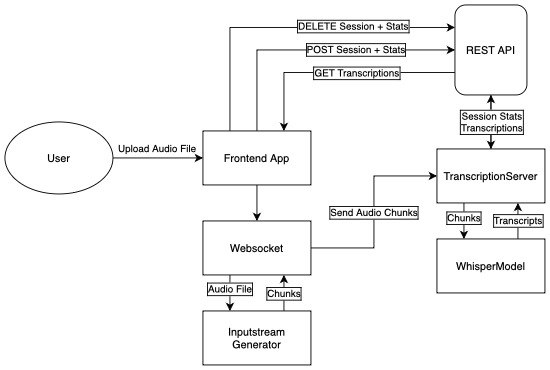

The diagram above was exported from draw.io. Its source (the exported page's mxGraphModel, read from the mxfile embedded in the PNG):
<mxGraphModel dx="1722" dy="973" grid="1" gridSize="10" guides="1" tooltips="1" connect="1" arrows="1" fold="1" page="1" pageScale="1" pageWidth="827" pageHeight="1169" math="0" shadow="0">
  <root>
    <mxCell id="0" />
    <mxCell id="1" parent="0" />
    <mxCell id="KJkLeRrG1jUXw2GplW3I-72" style="edgeStyle=orthogonalEdgeStyle;rounded=0;orthogonalLoop=1;jettySize=auto;html=1;exitX=0.5;exitY=0;exitDx=0;exitDy=0;entryX=0.5;entryY=1;entryDx=0;entryDy=0;" edge="1" parent="1" source="KJkLeRrG1jUXw2GplW3I-9" target="KJkLeRrG1jUXw2GplW3I-30">
      <mxGeometry relative="1" as="geometry" />
    </mxCell>
    <mxCell id="KJkLeRrG1jUXw2GplW3I-12" style="edgeStyle=orthogonalEdgeStyle;rounded=0;orthogonalLoop=1;jettySize=auto;html=1;exitX=1;exitY=0.5;exitDx=0;exitDy=0;entryX=0;entryY=0.5;entryDx=0;entryDy=0;" edge="1" parent="1" source="KJkLeRrG1jUXw2GplW3I-39" target="KJkLeRrG1jUXw2GplW3I-9">
      <mxGeometry relative="1" as="geometry" />
    </mxCell>
    <mxCell id="KJkLeRrG1jUXw2GplW3I-13" value="Send Audio Chunks" style="edgeLabel;html=1;align=center;verticalAlign=middle;resizable=0;points=[];labelBackgroundColor=default;labelBorderColor=default;" vertex="1" connectable="0" parent="KJkLeRrG1jUXw2GplW3I-12">
      <mxGeometry x="-0.0948" relative="1" as="geometry">
        <mxPoint y="-10" as="offset" />
      </mxGeometry>
    </mxCell>
    <mxCell id="KJkLeRrG1jUXw2GplW3I-33" style="edgeStyle=orthogonalEdgeStyle;rounded=0;orthogonalLoop=1;jettySize=auto;html=1;exitX=0.5;exitY=0;exitDx=0;exitDy=0;entryX=0;entryY=0.5;entryDx=0;entryDy=0;" edge="1" parent="1" source="KJkLeRrG1jUXw2GplW3I-2" target="KJkLeRrG1jUXw2GplW3I-30">
      <mxGeometry relative="1" as="geometry" />
    </mxCell>
    <mxCell id="KJkLeRrG1jUXw2GplW3I-35" value="POST Session + Stats" style="edgeLabel;html=1;align=center;verticalAlign=middle;resizable=0;points=[];labelBorderColor=default;" vertex="1" connectable="0" parent="KJkLeRrG1jUXw2GplW3I-33">
      <mxGeometry x="0.353" y="-1" relative="1" as="geometry">
        <mxPoint x="-10" y="-1" as="offset" />
      </mxGeometry>
    </mxCell>
    <mxCell id="KJkLeRrG1jUXw2GplW3I-37" style="edgeStyle=orthogonalEdgeStyle;rounded=0;orthogonalLoop=1;jettySize=auto;html=1;exitX=0.25;exitY=0;exitDx=0;exitDy=0;entryX=0;entryY=0.25;entryDx=0;entryDy=0;" edge="1" parent="1" source="KJkLeRrG1jUXw2GplW3I-2" target="KJkLeRrG1jUXw2GplW3I-30">
      <mxGeometry relative="1" as="geometry" />
    </mxCell>
    <mxCell id="KJkLeRrG1jUXw2GplW3I-38" value="DELETE Session + Stats" style="edgeLabel;html=1;align=center;verticalAlign=middle;resizable=0;points=[];labelBorderColor=default;" vertex="1" connectable="0" parent="KJkLeRrG1jUXw2GplW3I-37">
      <mxGeometry x="0.3806" y="1" relative="1" as="geometry">
        <mxPoint as="offset" />
      </mxGeometry>
    </mxCell>
    <mxCell id="KJkLeRrG1jUXw2GplW3I-40" style="edgeStyle=orthogonalEdgeStyle;rounded=0;orthogonalLoop=1;jettySize=auto;html=1;exitX=0.5;exitY=1;exitDx=0;exitDy=0;entryX=0.5;entryY=0;entryDx=0;entryDy=0;" edge="1" parent="1" source="KJkLeRrG1jUXw2GplW3I-2" target="KJkLeRrG1jUXw2GplW3I-39">
      <mxGeometry relative="1" as="geometry" />
    </mxCell>
    <mxCell id="KJkLeRrG1jUXw2GplW3I-2" value="Frontend App" style="whiteSpace=wrap;html=1;" vertex="1" parent="1">
      <mxGeometry x="310" y="525" width="120" height="60" as="geometry" />
    </mxCell>
    <mxCell id="KJkLeRrG1jUXw2GplW3I-57" style="edgeStyle=orthogonalEdgeStyle;rounded=0;orthogonalLoop=1;jettySize=auto;html=1;exitX=0.25;exitY=1;exitDx=0;exitDy=0;entryX=0.25;entryY=0;entryDx=0;entryDy=0;" edge="1" parent="1" source="KJkLeRrG1jUXw2GplW3I-9" target="KJkLeRrG1jUXw2GplW3I-10">
      <mxGeometry relative="1" as="geometry" />
    </mxCell>
    <mxCell id="KJkLeRrG1jUXw2GplW3I-59" value="Chunks" style="edgeLabel;html=1;align=center;verticalAlign=middle;resizable=0;points=[];labelBorderColor=default;" vertex="1" connectable="0" parent="KJkLeRrG1jUXw2GplW3I-57">
      <mxGeometry x="-0.1817" relative="1" as="geometry">
        <mxPoint as="offset" />
      </mxGeometry>
    </mxCell>
    <mxCell id="KJkLeRrG1jUXw2GplW3I-73" style="edgeStyle=orthogonalEdgeStyle;rounded=0;orthogonalLoop=1;jettySize=auto;html=1;exitX=0.5;exitY=1;exitDx=0;exitDy=0;entryX=0.5;entryY=0;entryDx=0;entryDy=0;" edge="1" parent="1" source="KJkLeRrG1jUXw2GplW3I-30" target="KJkLeRrG1jUXw2GplW3I-9">
      <mxGeometry relative="1" as="geometry" />
    </mxCell>
    <mxCell id="KJkLeRrG1jUXw2GplW3I-74" value="Session Stats&lt;div&gt;Transcriptions&lt;/div&gt;" style="edgeLabel;html=1;align=center;verticalAlign=middle;resizable=0;points=[];labelBorderColor=default;" vertex="1" connectable="0" parent="KJkLeRrG1jUXw2GplW3I-73">
      <mxGeometry x="0.0111" y="1" relative="1" as="geometry">
        <mxPoint as="offset" />
      </mxGeometry>
    </mxCell>
    <mxCell id="KJkLeRrG1jUXw2GplW3I-9" value="TranscriptionServer" style="whiteSpace=wrap;html=1;" vertex="1" parent="1">
      <mxGeometry x="570" y="545" width="120" height="60" as="geometry" />
    </mxCell>
    <mxCell id="KJkLeRrG1jUXw2GplW3I-58" style="edgeStyle=orthogonalEdgeStyle;rounded=0;orthogonalLoop=1;jettySize=auto;html=1;exitX=0.75;exitY=0;exitDx=0;exitDy=0;entryX=0.75;entryY=1;entryDx=0;entryDy=0;" edge="1" parent="1" source="KJkLeRrG1jUXw2GplW3I-10" target="KJkLeRrG1jUXw2GplW3I-9">
      <mxGeometry relative="1" as="geometry" />
    </mxCell>
    <mxCell id="KJkLeRrG1jUXw2GplW3I-60" value="Transcripts" style="edgeLabel;html=1;align=center;verticalAlign=middle;resizable=0;points=[];labelBorderColor=default;" vertex="1" connectable="0" parent="KJkLeRrG1jUXw2GplW3I-58">
      <mxGeometry x="0.011" relative="1" as="geometry">
        <mxPoint as="offset" />
      </mxGeometry>
    </mxCell>
    <mxCell id="KJkLeRrG1jUXw2GplW3I-10" value="WhisperModel" style="whiteSpace=wrap;html=1;" vertex="1" parent="1">
      <mxGeometry x="570" y="645" width="120" height="60" as="geometry" />
    </mxCell>
    <mxCell id="KJkLeRrG1jUXw2GplW3I-61" style="edgeStyle=orthogonalEdgeStyle;rounded=0;orthogonalLoop=1;jettySize=auto;html=1;exitX=1;exitY=0.5;exitDx=0;exitDy=0;entryX=0;entryY=0.5;entryDx=0;entryDy=0;" edge="1" parent="1" source="KJkLeRrG1jUXw2GplW3I-20" target="KJkLeRrG1jUXw2GplW3I-2">
      <mxGeometry relative="1" as="geometry" />
    </mxCell>
    <mxCell id="KJkLeRrG1jUXw2GplW3I-62" value="Upload Audio File" style="edgeLabel;html=1;align=center;verticalAlign=middle;resizable=0;points=[];labelBorderColor=none;labelBackgroundColor=none;" vertex="1" connectable="0" parent="KJkLeRrG1jUXw2GplW3I-61">
      <mxGeometry x="-0.0293" y="-1" relative="1" as="geometry">
        <mxPoint y="-11" as="offset" />
      </mxGeometry>
    </mxCell>
    <mxCell id="KJkLeRrG1jUXw2GplW3I-20" value="User" style="ellipse;whiteSpace=wrap;html=1;" vertex="1" parent="1">
      <mxGeometry x="90" y="515" width="120" height="80" as="geometry" />
    </mxCell>
    <mxCell id="KJkLeRrG1jUXw2GplW3I-32" style="edgeStyle=orthogonalEdgeStyle;rounded=0;orthogonalLoop=1;jettySize=auto;html=1;exitX=0;exitY=0.75;exitDx=0;exitDy=0;entryX=0.75;entryY=0;entryDx=0;entryDy=0;" edge="1" parent="1" source="KJkLeRrG1jUXw2GplW3I-30" target="KJkLeRrG1jUXw2GplW3I-2">
      <mxGeometry relative="1" as="geometry" />
    </mxCell>
    <mxCell id="KJkLeRrG1jUXw2GplW3I-34" value="GET Transcriptions" style="edgeLabel;html=1;align=center;verticalAlign=middle;resizable=0;points=[];labelBorderColor=default;" vertex="1" connectable="0" parent="KJkLeRrG1jUXw2GplW3I-32">
      <mxGeometry x="-0.2471" y="1" relative="1" as="geometry">
        <mxPoint x="-14" as="offset" />
      </mxGeometry>
    </mxCell>
    <mxCell id="KJkLeRrG1jUXw2GplW3I-30" value="REST API" style="rounded=1;whiteSpace=wrap;html=1;" vertex="1" parent="1">
      <mxGeometry x="590" y="385" width="80" height="100" as="geometry" />
    </mxCell>
    <mxCell id="KJkLeRrG1jUXw2GplW3I-49" style="edgeStyle=orthogonalEdgeStyle;rounded=0;orthogonalLoop=1;jettySize=auto;html=1;exitX=0.25;exitY=1;exitDx=0;exitDy=0;entryX=0.25;entryY=0;entryDx=0;entryDy=0;" edge="1" parent="1" source="KJkLeRrG1jUXw2GplW3I-39" target="KJkLeRrG1jUXw2GplW3I-48">
      <mxGeometry relative="1" as="geometry" />
    </mxCell>
    <mxCell id="KJkLeRrG1jUXw2GplW3I-51" value="Audio File" style="edgeLabel;html=1;align=center;verticalAlign=middle;resizable=0;points=[];labelBorderColor=default;" vertex="1" connectable="0" parent="KJkLeRrG1jUXw2GplW3I-49">
      <mxGeometry x="-0.2056" relative="1" as="geometry">
        <mxPoint as="offset" />
      </mxGeometry>
    </mxCell>
    <mxCell id="KJkLeRrG1jUXw2GplW3I-39" value="Websocket" style="whiteSpace=wrap;html=1;" vertex="1" parent="1">
      <mxGeometry x="310" y="625" width="120" height="60" as="geometry" />
    </mxCell>
    <mxCell id="KJkLeRrG1jUXw2GplW3I-53" style="edgeStyle=orthogonalEdgeStyle;rounded=0;orthogonalLoop=1;jettySize=auto;html=1;exitX=0.75;exitY=0;exitDx=0;exitDy=0;entryX=0.75;entryY=1;entryDx=0;entryDy=0;" edge="1" parent="1" source="KJkLeRrG1jUXw2GplW3I-48" target="KJkLeRrG1jUXw2GplW3I-39">
      <mxGeometry relative="1" as="geometry" />
    </mxCell>
    <mxCell id="KJkLeRrG1jUXw2GplW3I-54" value="Chunks" style="edgeLabel;html=1;align=center;verticalAlign=middle;resizable=0;points=[];labelBorderColor=default;" vertex="1" connectable="0" parent="KJkLeRrG1jUXw2GplW3I-53">
      <mxGeometry x="-0.0402" relative="1" as="geometry">
        <mxPoint as="offset" />
      </mxGeometry>
    </mxCell>
    <mxCell id="KJkLeRrG1jUXw2GplW3I-48" value="Inputstream Generator" style="whiteSpace=wrap;html=1;" vertex="1" parent="1">
      <mxGeometry x="310" y="725" width="120" height="60" as="geometry" />
    </mxCell>
  </root>
</mxGraphModel>